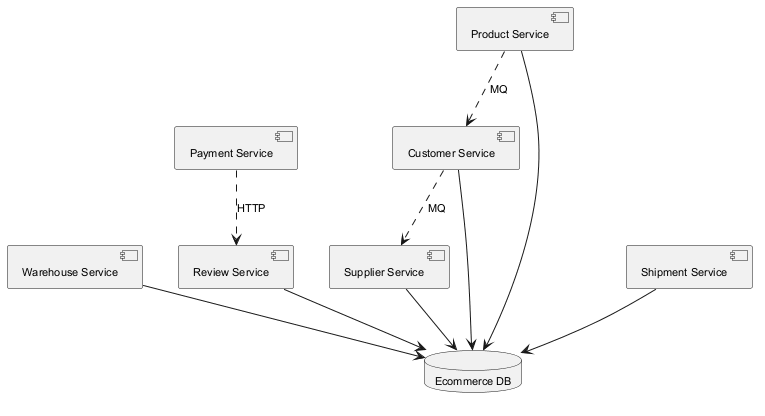

The diagram above was rendered by PlantUML. Its source (embedded in the PNG):
@startuml
skinparam defaultFontSize 11
component "Supplier Service" as C_SupplierService
component "Warehouse Service" as C_WarehouseService
component "Review Service" as C_ReviewService
component "Payment Service" as C_PaymentService
component "Product Service" as C_ProductService
component "Customer Service" as C_CustomerService
component "Shipment Service" as C_ShipmentService
database "Ecommerce DB" as DB_ecommerce
C_SupplierService --> DB_ecommerce
C_WarehouseService --> DB_ecommerce
C_ReviewService --> DB_ecommerce
C_ProductService --> DB_ecommerce
C_CustomerService --> DB_ecommerce
C_ShipmentService --> DB_ecommerce
C_PaymentService ..> C_ReviewService : HTTP
C_CustomerService ..> C_SupplierService : MQ
C_ProductService ..> C_CustomerService : MQ
@enduml